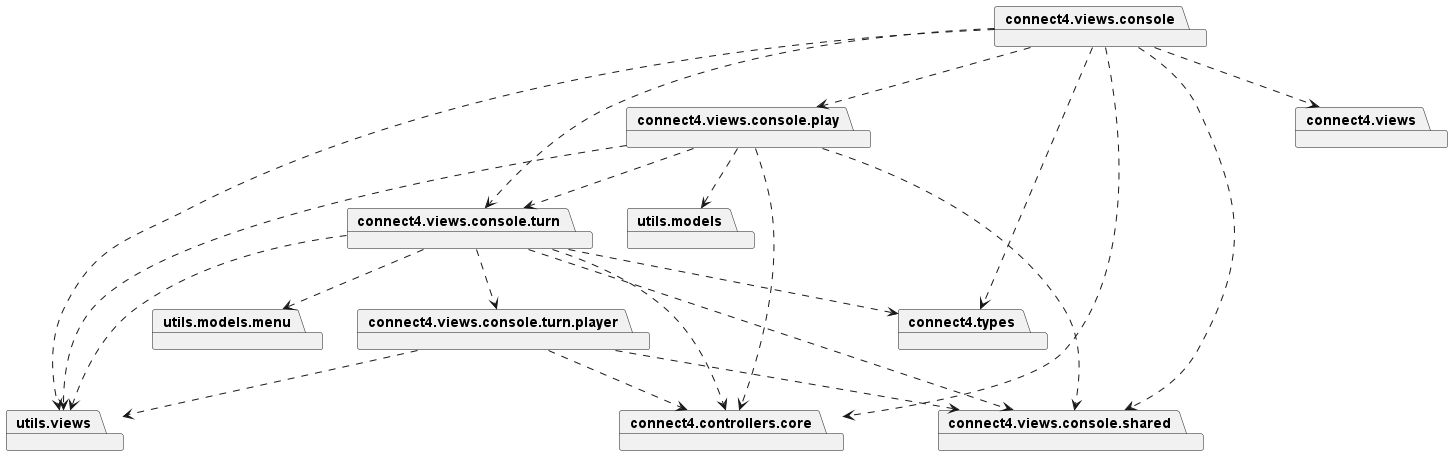

The diagram above was rendered by PlantUML. Its source (embedded in the PNG):
@startuml

package connect4.views.console
package connect4.views.console.play
package connect4.views.console.shared
package connect4.views.console.turn
package connect4.views.console.turn.player
package utils.views
package utils.models.menu
package connect4.types
package connect4.controllers.core
package utils.models
package connect4.views

connect4.views.console ..> connect4.controllers.core
connect4.views.console ..> connect4.views
connect4.views.console ..> connect4.views.console.play
connect4.views.console ..> utils.views
connect4.views.console ..> connect4.types
connect4.views.console ..> connect4.views.console.shared
connect4.views.console ..> connect4.views.console.turn
connect4.views.console.play ..> connect4.views.console.turn
connect4.views.console.play ..> connect4.controllers.core
connect4.views.console.play ..> connect4.views.console.shared
connect4.views.console.play ..> utils.models
connect4.views.console.play ..> utils.views
connect4.views.console.turn ..> connect4.controllers.core
connect4.views.console.turn ..> connect4.types
connect4.views.console.turn ..> utils.models.menu
connect4.views.console.turn ..> connect4.views.console.shared
connect4.views.console.turn ..> connect4.views.console.turn.player
connect4.views.console.turn ..> utils.views
connect4.views.console.turn.player ..> connect4.controllers.core
connect4.views.console.turn.player ..> connect4.views.console.shared
connect4.views.console.turn.player ..> utils.views

@enduml